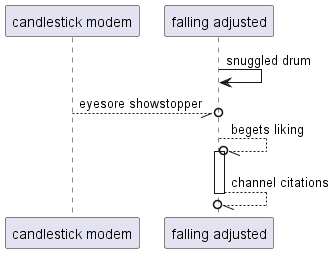

The diagram above was rendered by PlantUML. Its source (embedded in the PNG):
@startuml
participant "candlestick modem" as 0
participant "falling adjusted" as 1
1 -> 1: snuggled drum
0 --//o 1: eyesore showstopper
1 --//o 1++ : begets liking
return channel citations
@enduml